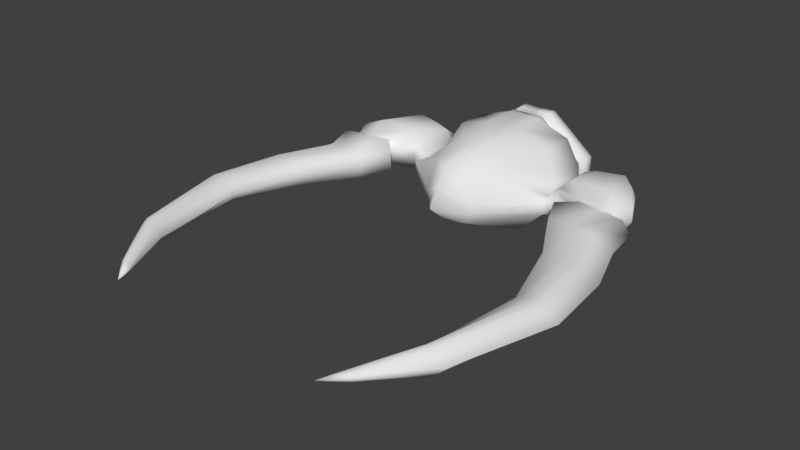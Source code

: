 # Source: EnemyShip.blend  (saved by Blender 2.79.0; exported with 4.5.12 LTS)
import bpy
from mathutils import Matrix  # noqa: F401  (used for matrix-valued properties, if any)

bpy.ops.wm.read_factory_settings(use_empty=True)
scene = bpy.context.scene
scene.name = 'Scene'

# ---- collections
col_collection_1 = bpy.data.collections.new('Collection 1'); scene.collection.children.link(col_collection_1)

# ---- materials (node trees are filled in below, after node groups)
mat_material = bpy.data.materials.new('Material')
mat_material.alpha_threshold = 0.0
mat_material.use_transparent_shadow = False
mat_material.roughness = 0.5
mat_material.line_color = (0.0, 0.0, 0.0, 1.0)

# ---- material node trees

# ---- world
world_world = bpy.data.worlds.new('World'); scene.world = world_world
world_world.color = (0.05088, 0.05088, 0.05088)
world_world.use_sun_shadow = False
world_world.sun_shadow_jitter_overblur = 0.0
world_world.cycles.sampling_method = 'MANUAL'

# ---- meshes
me_cube = bpy.data.meshes.new('Cube')
me_cube.from_pydata([(1.341, 0.8542, -0.8468), (1.341, -1.0, -0.7841), (1.341, 1.0, 1.0), (0.959, -1.0, 0.8619), (1.788e-07, 1.0, -1.148), (0.0, -1.0, -1.0), (2.384e-07, 1.0, 1.304), (-5.364e-07, -1.0, 1.304), (1.964, 0.5709, -0.1789), (1.727, 1.0, 0.3333), (1.964, -1.0, -0.1789), (1.141, -1.354, 0.6026), (1.987e-07, 1.0, -0.3333), (2.186e-07, 1.0, 0.3333), (-3.576e-07, -2.313, 0.9328), (-1.788e-07, -2.139, -0.572), (0.5, 1.0, -1.148), (0.5, -1.0, -1.0), (0.4333, 1.0, 1.304), (0.4333, -1.0, 1.304), (0.5286, -2.139, -0.4416), (0.6057, -1.877, 0.8622), (1.629, 1.0, 0.3333), (1.629, 1.0, -0.3333), (1.964, 0.6631, 0.1084), (1.964, -1.0, 0.1084), (2.086e-07, 1.0, 0.0), (-2.682e-07, -2.6, 0.5674), (1.629, 1.0, 0.0), (0.6623, -2.139, 0.08932), (2.169, 1.0, -0.1789), (2.169, -0.7757, -0.1789), (2.169, 0.557, 0.4726), (2.169, -0.7757, 0.4726), (3.531, 0.7061, -0.1789), (3.86, -1.0, -0.1789), (3.531, 0.4757, 0.4726), (3.86, -1.0, 0.4726), (2.897, -0.9131, -0.1789), (2.897, -0.9131, 0.4726), (2.641, 1.0, -0.4054), (2.48, 0.557, 0.5872), (1.341, -0.5681, -0.7841), (1.341, 0.1289, 1.0), (0.0, -0.01226, 1.304), (3.861e-08, -0.5681, -1.0), (1.964, -0.5681, -0.1789), (1.677, -0.1091, 0.3333), (0.5, -0.5681, -1.0), (0.4333, 0.1128, 1.304), (1.964, -0.5681, 0.1084), (2.169, -0.5681, -0.1789), (2.169, -0.5681, 0.4726), (3.911, -0.5681, -0.1789), (4.139, -0.5681, 0.4726), (2.48, -0.5681, 0.7507), (2.48, -0.5681, -0.4054), (3.498, -1.0, -0.1789), (3.075, 1.0, -0.4054), (3.498, -1.0, 0.4726), (3.174, 0.7696, 0.5872), (3.498, -0.5681, 0.7507), (3.498, -0.5681, -0.4054), (0.5, 1.18, -1.0), (2.086e-07, 1.18, -1.0), (0.4333, 1.18, 1.304), (2.682e-07, 1.18, 1.304), (2.484e-07, 1.18, 0.3333), (2.285e-07, 1.18, -0.3333), (2.384e-07, 1.18, 2.98e-08), (1.629, 1.18, 0.3333), (1.629, 1.18, -0.3333), (1.629, 1.18, 2.98e-08), (0.4966, 1.305, -0.8224), (0.0, 1.305, -0.8224), (0.4411, 1.305, 1.096), (0.0, 1.305, 1.096), (0.0, 1.305, 0.2877), (0.0, 1.305, -0.2673), (0.0, 1.305, 0.01019), (1.494, 1.305, 0.2877), (1.494, 1.305, -0.2673), (1.494, 1.305, 0.01019), (0.4966, 1.387, -0.8224), (0.0, 1.387, -0.8224), (0.4411, 1.387, 1.096), (0.0, 1.387, 1.096), (0.0, 1.387, 0.2877), (0.0, 1.387, -0.2673), (0.0, 1.387, 0.01019), (1.494, 1.387, 0.2877), (1.494, 1.387, -0.2673), (1.494, 1.387, 0.01019), (0.5071, 1.49, -0.9853), (0.0, 1.49, -0.9853), (0.4414, 1.49, 1.287), (0.0, 1.49, 1.287), (0.0, 1.49, 0.3296), (0.0, 1.49, -0.3279), (0.0, 1.49, 0.0008438), (1.625, 1.49, 0.3296), (1.625, 1.49, -0.3279), (1.625, 1.49, 0.0008438), (0.5071, 1.629, -0.9853), (0.0, 1.629, -0.9853), (0.4414, 1.629, 1.287), (0.0, 1.629, 1.287), (0.0, 1.629, 0.3296), (0.0, 1.629, -0.3279), (0.0, 1.629, 0.0008438), (1.625, 1.629, 0.3296), (1.625, 1.629, -0.3279), (1.625, 1.629, 0.0008438), (0.5071, 1.781, -0.9853), (0.0, 1.781, -0.9853), (0.4414, 1.781, 1.287), (0.0, 1.781, 1.287), (0.0, 1.781, 0.3296), (0.0, 1.781, -0.3279), (0.0, 1.781, 0.0008438), (1.625, 1.781, 0.3296), (1.625, 1.781, -0.3279), (1.625, 1.781, 0.0008438), (0.4985, 1.853, -0.6497), (0.0, 1.853, -0.6497), (0.4538, 1.853, 0.8936), (0.0, 1.853, 0.8936), (0.0, 1.853, 0.2433), (0.0, 1.853, -0.2032), (0.0, 1.853, 0.02009), (1.367, 1.853, 0.2433), (1.367, 1.853, -0.2032), (1.367, 1.853, 0.02009), (0.5576, 1.597, -0.4966), (0.1665, 1.597, -0.4966), (0.5225, 1.597, 0.7142), (0.1665, 1.597, 0.7142), (0.1665, 1.597, 0.204), (0.1665, 1.597, -0.1463), (0.1665, 1.597, 0.02887), (0.9717, 1.597, 0.204), (0.9717, 1.597, -0.1463), (0.9717, 1.597, 0.02887), (3.86, -1.122, -0.1789), (3.86, -1.122, 0.4726), (3.498, -1.122, -0.1789), (3.498, -1.122, 0.4726), (2.897, -1.035, 0.4726), (2.897, -1.035, -0.1789), (4.208, -1.177, -0.1789), (4.208, -1.177, 0.4726), (3.498, -1.177, -0.1789), (3.498, -1.177, 0.4726), (2.502, -1.376, 0.4726), (2.502, -1.376, -0.1789), (-2.235e-07, -2.883, 0.06691), (0.5955, -2.139, -0.1762), (1.964, 0.7215, -0.03523), (1.964, -1.0, -0.03523), (2.036e-07, 1.0, -0.1667), (1.629, 1.0, -0.1667), (2.169, 1.0, 0.1469), (2.169, -0.7757, 0.1469), (3.531, 0.7061, 0.1469), (3.86, -1.0, 0.1469), (2.48, 1.0, 0.2042), (2.897, -0.9131, 0.1469), (4.139, -0.5681, 0.1469), (3.174, 1.0, 0.2042), (2.335e-07, 1.18, -0.1667), (1.629, 1.18, -0.1667), (0.0, 1.305, -0.1286), (1.494, 1.305, -0.1286), (0.0, 1.387, -0.1286), (1.494, 1.387, -0.1286), (0.0, 1.49, -0.1635), (1.625, 1.49, -0.1635), (0.0, 1.629, -0.1635), (1.625, 1.629, -0.1635), (0.0, 1.781, -0.1635), (1.625, 1.781, -0.1635), (0.0, 1.853, -0.09153), (1.367, 1.853, -0.09153), (0.1665, 1.597, -0.0587), (0.9717, 1.597, -0.0587), (3.86, -1.122, 0.1469), (2.897, -1.035, 0.1469), (4.438, -1.177, 0.1469), (2.502, -1.376, 0.1469), (4.464, -8.015, 0.1469), (4.571, -2.17, 0.1469), (3.86, -2.17, 0.4726), (3.498, -2.17, -0.1789), (3.86, -2.17, -0.1789), (3.498, -2.17, 0.4726), (2.858, -2.17, 0.4726), (2.858, -2.17, 0.1469), (2.858, -2.17, -0.1789), (3.392, -9.375, 0.1469), (4.154, -8.015, 0.4726), (3.984, -8.015, -0.1789), (4.154, -8.015, -0.1789), (3.984, -8.015, 0.4726), (3.861, -8.015, 0.3244), (3.685, -8.015, 0.1469), (3.798, -8.015, 0.009572), (3.338, -9.375, 0.2224), (3.216, -9.375, 0.02425), (3.315, -9.375, 0.04339), (3.216, -9.375, 0.2587), (3.095, -9.375, 0.204), (3.042, -9.375, 0.1469), (3.089, -9.375, 0.07251), (2.856, -9.873, 0.1469), (4.129, -3.544, 0.4726), (4.441, -3.544, -0.1789), (5.048, -3.544, 0.1469), (4.441, -3.544, 0.4726), (3.578, -3.544, 0.1469), (3.624, -3.544, 0.434), (4.129, -3.544, -0.1789), (3.607, -3.544, -0.1298), (4.533, -5.43, 0.4726), (4.777, -5.43, 0.4726), (4.103, -5.43, 0.1469), (4.173, -5.43, -0.06251), (4.777, -5.43, -0.1789), (5.24, -5.43, 0.1469), (4.212, -5.43, 0.3811), (4.533, -5.43, -0.1789)], [], [(47, 43, 3, 11), (22, 28, 72, 70), (21, 19, 7, 14), (49, 44, 7, 19), (48, 17, 5, 45), (17, 20, 15, 5), (29, 21, 14, 27), (159, 26, 69, 169), (6, 18, 65, 66), (42, 46, 10, 1), (50, 47, 11, 25), (157, 8, 23, 160), (2, 9, 22, 18), (25, 11, 21, 29), (1, 10, 20, 17), (42, 1, 17, 48), (43, 49, 19, 3), (11, 3, 19, 21), (8, 0, 16, 23), (158, 25, 29, 156), (9, 24, 28, 22), (50, 25, 33, 52), (4, 12, 68, 64), (156, 29, 27, 155), (59, 39, 147, 146), (46, 8, 30, 51), (157, 24, 32, 161), (158, 10, 31, 162), (167, 54, 37, 164), (62, 58, 34, 53), (61, 59, 37, 54), (168, 60, 36, 163), (161, 32, 41, 165), (52, 33, 39, 55), (51, 30, 40, 56), (162, 31, 38, 166), (31, 51, 56, 38), (32, 52, 55, 41), (60, 61, 54, 36), (57, 62, 53, 35), (163, 36, 54, 167), (10, 46, 51, 31), (24, 50, 52, 32), (2, 18, 49, 43), (0, 42, 48, 16), (24, 9, 47, 50), (0, 8, 46, 42), (16, 48, 45, 4), (18, 6, 44, 49), (9, 2, 43, 47), (38, 56, 62, 57), (41, 55, 61, 60), (165, 41, 60, 168), (55, 39, 59, 61), (56, 40, 58, 62), (164, 37, 144, 185), (69, 67, 77, 79), (70, 72, 82, 80), (63, 64, 74, 73), (169, 69, 79, 171), (26, 13, 67, 69), (23, 16, 63, 71), (16, 4, 64, 63), (18, 22, 70, 65), (13, 6, 66, 67), (160, 23, 71, 170), (76, 75, 85, 86), (172, 81, 91, 174), (79, 77, 87, 89), (80, 82, 92, 90), (170, 71, 81, 172), (66, 65, 75, 76), (65, 70, 80, 75), (67, 66, 76, 77), (71, 63, 73, 81), (64, 68, 78, 74), (85, 90, 100, 95), (86, 85, 95, 96), (174, 91, 101, 176), (89, 87, 97, 99), (75, 80, 90, 85), (77, 76, 86, 87), (81, 73, 83, 91), (74, 78, 88, 84), (171, 79, 89, 173), (73, 74, 84, 83), (101, 93, 103, 111), (97, 96, 106, 107), (95, 100, 110, 105), (96, 95, 105, 106), (87, 86, 96, 97), (91, 83, 93, 101), (84, 88, 98, 94), (173, 89, 99, 175), (83, 84, 94, 93), (90, 92, 102, 100), (177, 109, 119, 179), (104, 108, 118, 114), (111, 103, 113, 121), (107, 106, 116, 117), (94, 98, 108, 104), (175, 99, 109, 177), (93, 94, 104, 103), (100, 102, 112, 110), (99, 97, 107, 109), (176, 101, 111, 178), (179, 119, 129, 181), (114, 118, 128, 124), (121, 113, 123, 131), (117, 116, 126, 127), (103, 104, 114, 113), (110, 112, 122, 120), (109, 107, 117, 119), (178, 111, 121, 180), (106, 105, 115, 116), (105, 110, 120, 115), (123, 124, 134, 133), (181, 129, 139, 183), (124, 128, 138, 134), (131, 123, 133, 141), (113, 114, 124, 123), (120, 122, 132, 130), (119, 117, 127, 129), (180, 121, 131, 182), (116, 115, 125, 126), (115, 120, 130, 125), (141, 133, 134, 138), (135, 140, 137, 136), (184, 141, 138, 183), (140, 142, 139, 137), (130, 132, 142, 140), (129, 127, 137, 139), (182, 131, 141, 184), (126, 125, 135, 136), (125, 130, 140, 135), (127, 126, 136, 137), (186, 148, 154, 188), (144, 146, 152, 150), (37, 59, 146, 144), (38, 57, 145, 148), (57, 35, 143, 145), (166, 38, 148, 186), (187, 150, 191, 190), (149, 187, 190, 193), (145, 143, 149, 151), (148, 145, 151, 154), (146, 147, 153, 152), (185, 144, 150, 187), (143, 185, 187, 149), (152, 153, 195, 194), (154, 151, 192, 197), (39, 166, 186, 147), (147, 186, 188, 153), (132, 182, 184, 142), (142, 184, 183, 139), (122, 180, 182, 132), (128, 181, 183, 138), (112, 178, 180, 122), (118, 179, 181, 128), (102, 176, 178, 112), (98, 175, 177, 108), (108, 177, 179, 118), (88, 173, 175, 98), (78, 171, 173, 88), (92, 174, 176, 102), (72, 170, 172, 82), (82, 172, 174, 92), (28, 160, 170, 72), (68, 169, 171, 78), (35, 164, 185, 143), (40, 165, 168, 58), (34, 163, 167, 53), (33, 162, 166, 39), (30, 161, 165, 40), (58, 168, 163, 34), (53, 167, 164, 35), (25, 158, 162, 33), (8, 157, 161, 30), (20, 156, 155, 15), (10, 158, 156, 20), (24, 157, 160, 28), (12, 159, 169, 68), (228, 224, 204, 203), (223, 222, 202, 199), (226, 227, 189, 201), (227, 223, 199, 189), (150, 152, 194, 191), (153, 188, 196, 195), (188, 154, 197, 196), (151, 149, 193, 192), (201, 189, 198, 208), (189, 199, 206, 198), (202, 203, 210, 209), (205, 200, 207, 212), (229, 226, 201, 200), (224, 225, 205, 204), (225, 229, 200, 205), (222, 228, 203, 202), (213, 207, 208, 198), (211, 212, 207, 213), (210, 211, 213, 209), (209, 213, 198, 206), (199, 202, 209, 206), (203, 204, 211, 210), (200, 201, 208, 207), (204, 205, 212, 211), (194, 195, 219, 214), (197, 192, 220, 221), (196, 197, 221, 218), (192, 193, 215, 220), (190, 191, 217, 216), (193, 190, 216, 215), (191, 194, 214, 217), (195, 196, 218, 219), (214, 219, 228, 222), (221, 220, 229, 225), (218, 221, 225, 224), (220, 215, 226, 229), (216, 217, 223, 227), (215, 216, 227, 226), (217, 214, 222, 223), (219, 218, 224, 228)])
me_cube.polygons.foreach_set('use_smooth', [True] * 222)
me_cube.materials.append(mat_material)
me_cube.use_remesh_preserve_volume = False
me_cube.use_remesh_preserve_attributes = False
me_cube.use_mirror_vertex_groups = False
me_cube.update()

# ---- objects
ob_cube = bpy.data.objects.new('Cube', me_cube)

# ---- transforms, parenting, visibility, modifiers, constraints
ob_cube.location = (0.0, 0.0, 0.0)
ob_cube.lock_rotations_4d = False
ob_cube.empty_display_type = 'ARROWS'
ob_cube.lineart.crease_threshold = 0.0
_m = ob_cube.modifiers.new('Mirror', 'MIRROR')
_m.use_clip = True

# ---- collection membership
col_collection_1.objects.link(ob_cube)

# ---- scene / render settings (as saved in the file)
scene.frame_start = 1; scene.frame_end = 250; scene.frame_set(1)
scene.render.engine = 'BLENDER_EEVEE_NEXT'
scene.render.resolution_percentage = 50
scene.render.dither_intensity = 0.0
scene.cycles.use_denoising = False
scene.cycles.samples = 128
scene.cycles.sampling_pattern = 'TABULATED_SOBOL'
scene.cycles.use_adaptive_sampling = False
scene.cycles.use_light_tree = False
scene.cycles.blur_glossy = 0.0
scene.cycles.sample_clamp_indirect = 0.0
scene.view_settings.view_transform = 'Standard'
bpy.context.view_layer.update()

# ---- added for rendering (the .blend has no active camera and no usable light): camera, sun
cam_auto = bpy.data.cameras.new('AutoCamera')
cam_auto.lens = 50.0
cam_auto.sensor_width = 36.0
cam_auto.clip_end = 1000.0
ob_auto_camera = bpy.data.objects.new('AutoCamera', cam_auto)
scene.collection.objects.link(ob_auto_camera)
ob_auto_camera.location = (14.7263, -21.6816, 11.8593)
ob_auto_camera.rotation_euler = (1.09748, -7.21219e-08, 0.694738)
scene.camera = ob_auto_camera
light_auto_sun = bpy.data.lights.new('AutoSun', 'SUN')
light_auto_sun.energy = 3.0
light_auto_sun.angle = 0.0523599
ob_auto_sun = bpy.data.objects.new('AutoSun', light_auto_sun)
scene.collection.objects.link(ob_auto_sun)
ob_auto_sun.rotation_euler = (0.872665, 0.174533, 0.523599)
bpy.context.view_layer.update()
